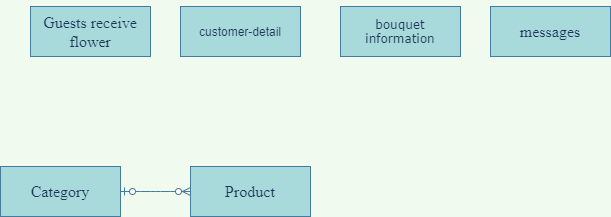

The diagram above was exported from draw.io. Its source (the exported page's mxGraphModel, read from the mxfile embedded in the PNG):
<mxGraphModel dx="1344" dy="834" grid="1" gridSize="10" guides="1" tooltips="1" connect="1" arrows="1" fold="1" page="1" pageScale="1" pageWidth="850" pageHeight="1100" background="#F1FAEE" math="0" shadow="0">
  <root>
    <mxCell id="0" />
    <mxCell id="1" parent="0" />
    <mxCell id="i2o-3k7WN3Kmbr3hyVa3-1" value="customer-detail" style="whiteSpace=wrap;html=1;align=center;rounded=0;sketch=0;fontColor=#1D3557;strokeColor=#457B9D;fillColor=#A8DADC;" vertex="1" parent="1">
      <mxGeometry x="230" y="40" width="120" height="50" as="geometry" />
    </mxCell>
    <mxCell id="i2o-3k7WN3Kmbr3hyVa3-3" value="&lt;p class=&quot;MsoNormal&quot;&gt;&lt;span style=&quot;font-family: &amp;#34;verdana&amp;#34; , sans-serif&quot;&gt;bouquet&lt;br/&gt;information&lt;/span&gt;&lt;/p&gt;" style="whiteSpace=wrap;html=1;align=center;rounded=0;sketch=0;fontColor=#1D3557;strokeColor=#457B9D;fillColor=#A8DADC;" vertex="1" parent="1">
      <mxGeometry x="390" y="40" width="120" height="50" as="geometry" />
    </mxCell>
    <mxCell id="i2o-3k7WN3Kmbr3hyVa3-4" value="&lt;p class=&quot;MsoNormal&quot;&gt;&lt;span style=&quot;font-size: 12.0pt ; font-family: &amp;#34;times new roman&amp;#34; , serif&quot;&gt;messages&lt;/span&gt;&lt;span style=&quot;font-family: &amp;#34;verdana&amp;#34; , sans-serif&quot;&gt;&lt;br&gt;&lt;/span&gt;&lt;/p&gt;" style="whiteSpace=wrap;html=1;align=center;rounded=0;sketch=0;fontColor=#1D3557;strokeColor=#457B9D;fillColor=#A8DADC;" vertex="1" parent="1">
      <mxGeometry x="540" y="40" width="120" height="50" as="geometry" />
    </mxCell>
    <mxCell id="i2o-3k7WN3Kmbr3hyVa3-5" value="&lt;p class=&quot;MsoNormal&quot;&gt;&lt;font face=&quot;times new roman, serif&quot;&gt;&lt;span style=&quot;font-size: 16px&quot;&gt;Guests receive flower&lt;/span&gt;&lt;/font&gt;&lt;/p&gt;" style="whiteSpace=wrap;html=1;align=center;rounded=0;sketch=0;fontColor=#1D3557;strokeColor=#457B9D;fillColor=#A8DADC;" vertex="1" parent="1">
      <mxGeometry x="80" y="40" width="120" height="50" as="geometry" />
    </mxCell>
    <mxCell id="i2o-3k7WN3Kmbr3hyVa3-6" value="&lt;p class=&quot;MsoNormal&quot;&gt;&lt;font face=&quot;times new roman, serif&quot;&gt;&lt;span style=&quot;font-size: 16px&quot;&gt;Category&lt;/span&gt;&lt;/font&gt;&lt;/p&gt;" style="whiteSpace=wrap;html=1;align=center;rounded=0;sketch=0;fontColor=#1D3557;strokeColor=#457B9D;fillColor=#A8DADC;" vertex="1" parent="1">
      <mxGeometry x="50" y="200" width="120" height="50" as="geometry" />
    </mxCell>
    <mxCell id="i2o-3k7WN3Kmbr3hyVa3-7" value="&lt;p class=&quot;MsoNormal&quot;&gt;&lt;font face=&quot;times new roman, serif&quot;&gt;&lt;span style=&quot;font-size: 16px&quot;&gt;Product&lt;/span&gt;&lt;/font&gt;&lt;/p&gt;" style="whiteSpace=wrap;html=1;align=center;rounded=0;sketch=0;fontColor=#1D3557;strokeColor=#457B9D;fillColor=#A8DADC;" vertex="1" parent="1">
      <mxGeometry x="240" y="200" width="120" height="50" as="geometry" />
    </mxCell>
    <mxCell id="i2o-3k7WN3Kmbr3hyVa3-8" value="" style="edgeStyle=entityRelationEdgeStyle;fontSize=12;html=1;endArrow=ERzeroToMany;startArrow=ERzeroToOne;fontColor=#1D3557;strokeColor=#457B9D;fillColor=#A8DADC;exitX=1;exitY=0.5;exitDx=0;exitDy=0;entryX=0;entryY=0.5;entryDx=0;entryDy=0;" edge="1" parent="1" source="i2o-3k7WN3Kmbr3hyVa3-6" target="i2o-3k7WN3Kmbr3hyVa3-7">
      <mxGeometry width="100" height="100" relative="1" as="geometry">
        <mxPoint x="370" y="350" as="sourcePoint" />
        <mxPoint x="240" y="225" as="targetPoint" />
      </mxGeometry>
    </mxCell>
  </root>
</mxGraphModel>